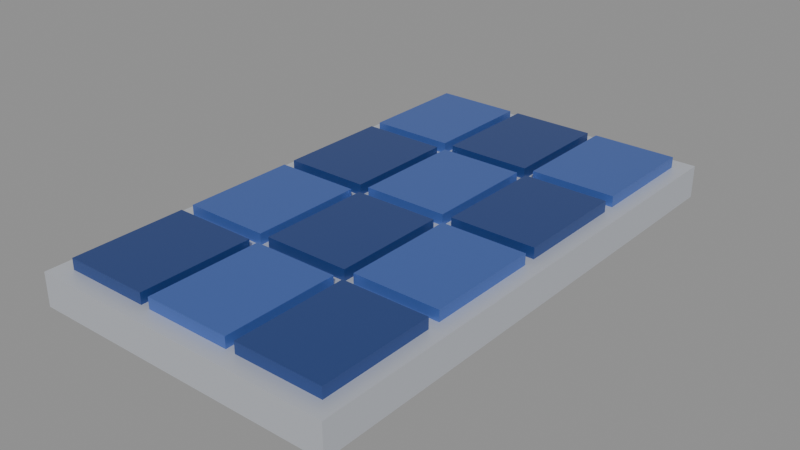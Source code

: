# Source: solar-panel-flat.blend  (saved by Blender 5.2.45; exported with 4.5.12 LTS)
import bpy
from mathutils import Matrix  # noqa: F401  (used for matrix-valued properties, if any)

bpy.ops.wm.read_factory_settings(use_empty=True)
scene = bpy.context.scene
scene.name = 'Scene'

# ---- collections
col_col_lowpoly = bpy.data.collections.new('COL_LowPoly'); scene.collection.children.link(col_col_lowpoly)

# ---- images (referenced by path relative to the original .blend; pixels are not part of the script)
import os
ASSET_DIR = os.environ.get("B2B_ASSET_DIR", "")  # directory of the original .blend (textures are referenced by path, not embedded)
HERE = os.path.dirname(os.path.abspath(__file__))  # packed textures are extracted next to this script under _unpacked/

def load_image(name, relpath, width, height, colorspace="sRGB"):
    """Load a texture the original file referenced (path relative to the .blend, or extracted next to this script)."""
    p = next((c for c in (os.path.join(HERE, relpath), os.path.join(ASSET_DIR, relpath)) if relpath and os.path.exists(c)), "")
    if p:
        img = bpy.data.images.load(p, check_existing=True)
        img.name = name
    else:  # same state as the original file: an image datablock whose file is absent (Cycles renders it pink)
        img = bpy.data.images.new(name, width, height)
        img.source = "FILE"
        img.filepath = "//" + (relpath or name)
    img.colorspace_settings.name = colorspace
    return img
img_solar_panel_flat_basecolor = load_image('solar-panel-flat_BaseColor', '_unpacked/solar-panel-flat_BaseColor.eb8fd29a.png', 64, 16, 'sRGB')
img_solar_panel_flat_maskmap = load_image('solar-panel-flat_MaskMap', '_unpacked/solar-panel-flat_MaskMap.3c9bd9fe.png', 64, 16, 'Non-Color')

# ---- materials (node trees are filled in below, after node groups)
mat_m_solar_panel_flat = bpy.data.materials.new('M_solar-panel-flat')

# ---- material node trees
mat_m_solar_panel_flat.use_nodes = True; mat_m_solar_panel_flat.node_tree.nodes.clear()
_N = mat_m_solar_panel_flat.node_tree.nodes; _L = mat_m_solar_panel_flat.node_tree.links
n0 = _N.new('ShaderNodeBsdfPrincipled'); n0.name = 'Principled BSDF'; n0.location = (-200, 100)
n0.inputs[10].default_value = 0.005
n1 = _N.new('ShaderNodeOutputMaterial'); n1.name = 'Material Output'; n1.location = (200, 100)
n2 = _N.new('ShaderNodeTexImage'); n2.name = 'Image Texture'; n2.location = (0, 0)
n2.image = img_solar_panel_flat_basecolor
n2.interpolation = 'Closest'
n3 = _N.new('ShaderNodeTexImage'); n3.name = 'Image Texture.001'; n3.location = (0, 0)
n3.image = img_solar_panel_flat_maskmap
n3.interpolation = 'Closest'
n4 = _N.new('ShaderNodeSeparateColor'); n4.name = 'Separate Color'; n4.location = (0, 0)
n5 = _N.new('ShaderNodeMath'); n5.name = 'Math'; n5.location = (0, 0)
n5.operation = 'SUBTRACT'
n5.inputs[0].default_value = 1.0
_L.new(n0.outputs[0], n1.inputs[0])
_L.new(n2.outputs[0], n0.inputs[0])
_L.new(n3.outputs[0], n4.inputs[0])
_L.new(n4.outputs[0], n0.inputs[1])
_L.new(n3.outputs[1], n5.inputs[1])
_L.new(n5.outputs[0], n0.inputs[2])
n1.is_active_output = True

# ---- meshes
me_solar_panel_flat = bpy.data.meshes.new('solar-panel-flat')
me_solar_panel_flat.from_pydata([(-0.21, -0.36, 0.0), (0.21, -0.36, 0.0), (0.21, 0.36, 0.0), (-0.21, 0.36, 0.0), (-0.21, -0.36, 0.045), (0.21, -0.36, 0.045), (0.21, 0.36, 0.045), (-0.21, 0.36, 0.045), (-0.1885, -0.3364, 0.045), (-0.0715, -0.3364, 0.045), (-0.0715, -0.1811, 0.045), (-0.1885, -0.1811, 0.045), (-0.1885, -0.3364, 0.06), (-0.0715, -0.3364, 0.06), (-0.0715, -0.1811, 0.06), (-0.1885, -0.1811, 0.06), (-0.1885, -0.1639, 0.045), (-0.0715, -0.1639, 0.045), (-0.0715, -0.008625, 0.045), (-0.1885, -0.008625, 0.045), (-0.1885, -0.1639, 0.06), (-0.0715, -0.1639, 0.06), (-0.0715, -0.008625, 0.06), (-0.1885, -0.008625, 0.06), (-0.1885, 0.008625, 0.045), (-0.0715, 0.008625, 0.045), (-0.0715, 0.1639, 0.045), (-0.1885, 0.1639, 0.045), (-0.1885, 0.008625, 0.06), (-0.0715, 0.008625, 0.06), (-0.0715, 0.1639, 0.06), (-0.1885, 0.1639, 0.06), (-0.1885, 0.1811, 0.045), (-0.0715, 0.1811, 0.045), (-0.0715, 0.3364, 0.045), (-0.1885, 0.3364, 0.045), (-0.1885, 0.1811, 0.06), (-0.0715, 0.1811, 0.06), (-0.0715, 0.3364, 0.06), (-0.1885, 0.3364, 0.06), (-0.0585, -0.3364, 0.045), (0.0585, -0.3364, 0.045), (0.0585, -0.1811, 0.045), (-0.0585, -0.1811, 0.045), (-0.0585, -0.3364, 0.06), (0.0585, -0.3364, 0.06), (0.0585, -0.1811, 0.06), (-0.0585, -0.1811, 0.06), (-0.0585, -0.1639, 0.045), (0.0585, -0.1639, 0.045), (0.0585, -0.008625, 0.045), (-0.0585, -0.008625, 0.045), (-0.0585, -0.1639, 0.06), (0.0585, -0.1639, 0.06), (0.0585, -0.008625, 0.06), (-0.0585, -0.008625, 0.06), (-0.0585, 0.008625, 0.045), (0.0585, 0.008625, 0.045), (0.0585, 0.1639, 0.045), (-0.0585, 0.1639, 0.045), (-0.0585, 0.008625, 0.06), (0.0585, 0.008625, 0.06), (0.0585, 0.1639, 0.06), (-0.0585, 0.1639, 0.06), (-0.0585, 0.1811, 0.045), (0.0585, 0.1811, 0.045), (0.0585, 0.3364, 0.045), (-0.0585, 0.3364, 0.045), (-0.0585, 0.1811, 0.06), (0.0585, 0.1811, 0.06), (0.0585, 0.3364, 0.06), (-0.0585, 0.3364, 0.06), (0.0715, -0.3364, 0.045), (0.1885, -0.3364, 0.045), (0.1885, -0.1811, 0.045), (0.0715, -0.1811, 0.045), (0.0715, -0.3364, 0.06), (0.1885, -0.3364, 0.06), (0.1885, -0.1811, 0.06), (0.0715, -0.1811, 0.06), (0.0715, -0.1639, 0.045), (0.1885, -0.1639, 0.045), (0.1885, -0.008625, 0.045), (0.0715, -0.008625, 0.045), (0.0715, -0.1639, 0.06), (0.1885, -0.1639, 0.06), (0.1885, -0.008625, 0.06), (0.0715, -0.008625, 0.06), (0.0715, 0.008625, 0.045), (0.1885, 0.008625, 0.045), (0.1885, 0.1639, 0.045), (0.0715, 0.1639, 0.045), (0.0715, 0.008625, 0.06), (0.1885, 0.008625, 0.06), (0.1885, 0.1639, 0.06), (0.0715, 0.1639, 0.06), (0.0715, 0.1811, 0.045), (0.1885, 0.1811, 0.045), (0.1885, 0.3364, 0.045), (0.0715, 0.3364, 0.045), (0.0715, 0.1811, 0.06), (0.1885, 0.1811, 0.06), (0.1885, 0.3364, 0.06), (0.0715, 0.3364, 0.06)], [], [(0, 3, 2, 1), (4, 5, 6, 7), (0, 1, 5, 4), (1, 2, 6, 5), (2, 3, 7, 6), (3, 0, 4, 7), (8, 11, 10, 9), (12, 13, 14, 15), (8, 9, 13, 12), (9, 10, 14, 13), (10, 11, 15, 14), (11, 8, 12, 15), (16, 19, 18, 17), (20, 21, 22, 23), (16, 17, 21, 20), (17, 18, 22, 21), (18, 19, 23, 22), (19, 16, 20, 23), (24, 27, 26, 25), (28, 29, 30, 31), (24, 25, 29, 28), (25, 26, 30, 29), (26, 27, 31, 30), (27, 24, 28, 31), (32, 35, 34, 33), (36, 37, 38, 39), (32, 33, 37, 36), (33, 34, 38, 37), (34, 35, 39, 38), (35, 32, 36, 39), (40, 43, 42, 41), (44, 45, 46, 47), (40, 41, 45, 44), (41, 42, 46, 45), (42, 43, 47, 46), (43, 40, 44, 47), (48, 51, 50, 49), (52, 53, 54, 55), (48, 49, 53, 52), (49, 50, 54, 53), (50, 51, 55, 54), (51, 48, 52, 55), (56, 59, 58, 57), (60, 61, 62, 63), (56, 57, 61, 60), (57, 58, 62, 61), (58, 59, 63, 62), (59, 56, 60, 63), (64, 67, 66, 65), (68, 69, 70, 71), (64, 65, 69, 68), (65, 66, 70, 69), (66, 67, 71, 70), (67, 64, 68, 71), (72, 75, 74, 73), (76, 77, 78, 79), (72, 73, 77, 76), (73, 74, 78, 77), (74, 75, 79, 78), (75, 72, 76, 79), (80, 83, 82, 81), (84, 85, 86, 87), (80, 81, 85, 84), (81, 82, 86, 85), (82, 83, 87, 86), (83, 80, 84, 87), (88, 91, 90, 89), (92, 93, 94, 95), (88, 89, 93, 92), (89, 90, 94, 93), (90, 91, 95, 94), (91, 88, 92, 95), (96, 99, 98, 97), (100, 101, 102, 103), (96, 97, 101, 100), (97, 98, 102, 101), (98, 99, 103, 102), (99, 96, 100, 103)])
_uv = me_solar_panel_flat.uv_layers.new(name='UVMap')
_uv.uv.foreach_set('vector', [0.625, 0.5, 0.625, 0.5, 0.625, 0.5, 0.625, 0.5, 0.625, 0.5, 0.625, 0.5, 0.625, 0.5, 0.625, 0.5, 0.625, 0.5, 0.625, 0.5, 0.625, 0.5, 0.625, 0.5, 0.625, 0.5, 0.625, 0.5, 0.625, 0.5, 0.625, 0.5, 0.625, 0.5, 0.625, 0.5, 0.625, 0.5, 0.625, 0.5, 0.625, 0.5, 0.625, 0.5, 0.625, 0.5, 0.625, 0.5, 0.125, 0.5, 0.125, 0.5, 0.125, 0.5, 0.125, 0.5, 0.125, 0.5, 0.125, 0.5, 0.125, 0.5, 0.125, 0.5, 0.125, 0.5, 0.125, 0.5, 0.125, 0.5, 0.125, 0.5, 0.125, 0.5, 0.125, 0.5, 0.125, 0.5, 0.125, 0.5, 0.125, 0.5, 0.125, 0.5, 0.125, 0.5, 0.125, 0.5, 0.125, 0.5, 0.125, 0.5, 0.125, 0.5, 0.125, 0.5, 0.375, 0.5, 0.375, 0.5, 0.375, 0.5, 0.375, 0.5, 0.375, 0.5, 0.375, 0.5, 0.375, 0.5, 0.375, 0.5, 0.375, 0.5, 0.375, 0.5, 0.375, 0.5, 0.375, 0.5, 0.375, 0.5, 0.375, 0.5, 0.375, 0.5, 0.375, 0.5, 0.375, 0.5, 0.375, 0.5, 0.375, 0.5, 0.375, 0.5, 0.375, 0.5, 0.375, 0.5, 0.375, 0.5, 0.375, 0.5, 0.125, 0.5, 0.125, 0.5, 0.125, 0.5, 0.125, 0.5, 0.125, 0.5, 0.125, 0.5, 0.125, 0.5, 0.125, 0.5, 0.125, 0.5, 0.125, 0.5, 0.125, 0.5, 0.125, 0.5, 0.125, 0.5, 0.125, 0.5, 0.125, 0.5, 0.125, 0.5, 0.125, 0.5, 0.125, 0.5, 0.125, 0.5, 0.125, 0.5, 0.125, 0.5, 0.125, 0.5, 0.125, 0.5, 0.125, 0.5, 0.375, 0.5, 0.375, 0.5, 0.375, 0.5, 0.375, 0.5, 0.375, 0.5, 0.375, 0.5, 0.375, 0.5, 0.375, 0.5, 0.375, 0.5, 0.375, 0.5, 0.375, 0.5, 0.375, 0.5, 0.375, 0.5, 0.375, 0.5, 0.375, 0.5, 0.375, 0.5, 0.375, 0.5, 0.375, 0.5, 0.375, 0.5, 0.375, 0.5, 0.375, 0.5, 0.375, 0.5, 0.375, 0.5, 0.375, 0.5, 0.375, 0.5, 0.375, 0.5, 0.375, 0.5, 0.375, 0.5, 0.375, 0.5, 0.375, 0.5, 0.375, 0.5, 0.375, 0.5, 0.375, 0.5, 0.375, 0.5, 0.375, 0.5, 0.375, 0.5, 0.375, 0.5, 0.375, 0.5, 0.375, 0.5, 0.375, 0.5, 0.375, 0.5, 0.375, 0.5, 0.375, 0.5, 0.375, 0.5, 0.375, 0.5, 0.375, 0.5, 0.375, 0.5, 0.375, 0.5, 0.125, 0.5, 0.125, 0.5, 0.125, 0.5, 0.125, 0.5, 0.125, 0.5, 0.125, 0.5, 0.125, 0.5, 0.125, 0.5, 0.125, 0.5, 0.125, 0.5, 0.125, 0.5, 0.125, 0.5, 0.125, 0.5, 0.125, 0.5, 0.125, 0.5, 0.125, 0.5, 0.125, 0.5, 0.125, 0.5, 0.125, 0.5, 0.125, 0.5, 0.125, 0.5, 0.125, 0.5, 0.125, 0.5, 0.125, 0.5, 0.375, 0.5, 0.375, 0.5, 0.375, 0.5, 0.375, 0.5, 0.375, 0.5, 0.375, 0.5, 0.375, 0.5, 0.375, 0.5, 0.375, 0.5, 0.375, 0.5, 0.375, 0.5, 0.375, 0.5, 0.375, 0.5, 0.375, 0.5, 0.375, 0.5, 0.375, 0.5, 0.375, 0.5, 0.375, 0.5, 0.375, 0.5, 0.375, 0.5, 0.375, 0.5, 0.375, 0.5, 0.375, 0.5, 0.375, 0.5, 0.125, 0.5, 0.125, 0.5, 0.125, 0.5, 0.125, 0.5, 0.125, 0.5, 0.125, 0.5, 0.125, 0.5, 0.125, 0.5, 0.125, 0.5, 0.125, 0.5, 0.125, 0.5, 0.125, 0.5, 0.125, 0.5, 0.125, 0.5, 0.125, 0.5, 0.125, 0.5, 0.125, 0.5, 0.125, 0.5, 0.125, 0.5, 0.125, 0.5, 0.125, 0.5, 0.125, 0.5, 0.125, 0.5, 0.125, 0.5, 0.125, 0.5, 0.125, 0.5, 0.125, 0.5, 0.125, 0.5, 0.125, 0.5, 0.125, 0.5, 0.125, 0.5, 0.125, 0.5, 0.125, 0.5, 0.125, 0.5, 0.125, 0.5, 0.125, 0.5, 0.125, 0.5, 0.125, 0.5, 0.125, 0.5, 0.125, 0.5, 0.125, 0.5, 0.125, 0.5, 0.125, 0.5, 0.125, 0.5, 0.125, 0.5, 0.125, 0.5, 0.125, 0.5, 0.125, 0.5, 0.375, 0.5, 0.375, 0.5, 0.375, 0.5, 0.375, 0.5, 0.375, 0.5, 0.375, 0.5, 0.375, 0.5, 0.375, 0.5, 0.375, 0.5, 0.375, 0.5, 0.375, 0.5, 0.375, 0.5, 0.375, 0.5, 0.375, 0.5, 0.375, 0.5, 0.375, 0.5, 0.375, 0.5, 0.375, 0.5, 0.375, 0.5, 0.375, 0.5, 0.375, 0.5, 0.375, 0.5, 0.375, 0.5, 0.375, 0.5, 0.125, 0.5, 0.125, 0.5, 0.125, 0.5, 0.125, 0.5, 0.125, 0.5, 0.125, 0.5, 0.125, 0.5, 0.125, 0.5, 0.125, 0.5, 0.125, 0.5, 0.125, 0.5, 0.125, 0.5, 0.125, 0.5, 0.125, 0.5, 0.125, 0.5, 0.125, 0.5, 0.125, 0.5, 0.125, 0.5, 0.125, 0.5, 0.125, 0.5, 0.125, 0.5, 0.125, 0.5, 0.125, 0.5, 0.125, 0.5, 0.375, 0.5, 0.375, 0.5, 0.375, 0.5, 0.375, 0.5, 0.375, 0.5, 0.375, 0.5, 0.375, 0.5, 0.375, 0.5, 0.375, 0.5, 0.375, 0.5, 0.375, 0.5, 0.375, 0.5, 0.375, 0.5, 0.375, 0.5, 0.375, 0.5, 0.375, 0.5, 0.375, 0.5, 0.375, 0.5, 0.375, 0.5, 0.375, 0.5, 0.375, 0.5, 0.375, 0.5, 0.375, 0.5, 0.375, 0.5])
me_solar_panel_flat.materials.append(mat_m_solar_panel_flat)
me_solar_panel_flat.update()

# ---- objects
ob_solar_panel_flat = bpy.data.objects.new('solar-panel-flat', me_solar_panel_flat)

# ---- transforms, parenting, visibility, modifiers, constraints
ob_solar_panel_flat.location = (0.0, 0.0, 0.0)

# ---- collection membership
col_col_lowpoly.objects.link(ob_solar_panel_flat)

# ---- scene / render settings (as saved in the file)
scene.frame_start = 1; scene.frame_end = 250; scene.frame_set(1)
scene.render.engine = 'BLENDER_EEVEE_NEXT'
scene.render.bake_bias = 0.0
scene.render.bake_samples = 0
scene.render.compositor_device = 'GPU'
scene.eevee.use_volume_custom_range = False
scene.eevee.fast_gi_thickness_near = 0.1
scene.eevee.fast_gi_thickness_far = 0.0
scene.eevee.ray_tracing_options.screen_trace_thickness = 0.1
bpy.context.view_layer.update()

# ---- added for rendering (the .blend has no active camera and no usable light): camera, sun + grey world if the file has none
cam_auto = bpy.data.cameras.new('AutoCamera')
cam_auto.lens = 50.0
cam_auto.sensor_width = 36.0
cam_auto.clip_end = 1000.0
ob_auto_camera = bpy.data.objects.new('AutoCamera', cam_auto)
scene.collection.objects.link(ob_auto_camera)
ob_auto_camera.location = (0.773213, -0.927856, 0.648571)
ob_auto_camera.rotation_euler = (1.09748, -7.21219e-08, 0.694738)
scene.camera = ob_auto_camera
light_auto_sun = bpy.data.lights.new('AutoSun', 'SUN')
light_auto_sun.energy = 3.0
light_auto_sun.angle = 0.0523599
ob_auto_sun = bpy.data.objects.new('AutoSun', light_auto_sun)
scene.collection.objects.link(ob_auto_sun)
ob_auto_sun.rotation_euler = (0.872665, 0.174533, 0.523599)
if scene.world is None:
    world_auto = bpy.data.worlds.new('AutoWorld')
    world_auto.color = (0.3, 0.3, 0.3)
    scene.world = world_auto
bpy.context.view_layer.update()
